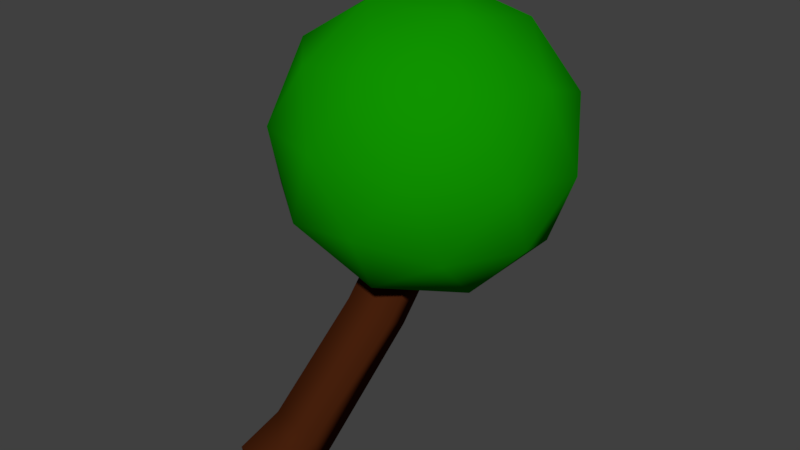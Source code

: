 # Source: branch2.blend  (saved by Blender 2.79.0; exported with 4.5.12 LTS)
import bpy
from mathutils import Matrix  # noqa: F401  (used for matrix-valued properties, if any)

bpy.ops.wm.read_factory_settings(use_empty=True)
scene = bpy.context.scene
scene.name = 'Scene'

# ---- collections
col_collection_1 = bpy.data.collections.new('Collection 1'); scene.collection.children.link(col_collection_1)

# ---- materials (node trees are filled in below, after node groups)
mat_leaves = bpy.data.materials.new('Leaves')
mat_leaves.alpha_threshold = 0.0
mat_leaves.use_transparent_shadow = False
mat_leaves.diffuse_color = (0.005138, 0.2929, 0.0, 1.0)
mat_leaves.roughness = 0.5
mat_leaves.line_color = (0.0, 0.0, 0.0, 1.0)
mat_bark = bpy.data.materials.new('Bark')
mat_bark.alpha_threshold = 0.0
mat_bark.use_transparent_shadow = False
mat_bark.diffuse_color = (0.0613, 0.01409, 0.003781, 1.0)
mat_bark.roughness = 0.5

# ---- material node trees

# ---- world
world_world = bpy.data.worlds.new('World'); scene.world = world_world
world_world.color = (0.05088, 0.05088, 0.05088)
world_world.use_sun_shadow = False
world_world.sun_shadow_jitter_overblur = 0.0
world_world.cycles.sampling_method = 'MANUAL'

# ---- meshes
me_cube_003 = bpy.data.meshes.new('Cube.003')
me_cube_003.from_pydata([(-0.02802, 1.037, -0.1393), (0.006648, 1.194, -0.08419), (-0.194, 1.073, -0.137), (-0.1593, 1.23, -0.08194), (-0.01845, 1.091, -0.2999), (0.01622, 1.248, -0.2448), (-0.1844, 1.127, -0.2976), (-0.1497, 1.284, -0.2425), (-0.0351, 1.426, -0.7619), (0.01461, 1.511, -0.6236), (-0.1949, 1.477, -0.7359), (-0.1452, 1.562, -0.5976), (-0.005754, 1.901, -1.134), (0.04525, 1.964, -0.9849), (-0.1642, 1.953, -1.102), (-0.1132, 2.016, -0.9528), (-0.03753, 1.573, -0.7764), (0.1506, 1.777, -1.261), (0.438, 1.865, -0.7903), (0.0713, 1.948, -0.377), (-0.4427, 1.91, -0.5924), (-0.3937, 1.805, -1.139), (0.3757, 2.278, -1.161), (0.3267, 2.384, -0.6147), (-0.2176, 2.411, -0.4924), (-0.505, 2.323, -0.9632), (-0.1383, 2.241, -1.376), (-0.0295, 2.616, -0.977), (0.2413, 1.653, -0.767), (0.07235, 1.601, -1.044), (0.3519, 1.773, -1.052), (-0.137, 1.738, -1.257), (-0.2476, 1.617, -0.9718), (0.02574, 1.701, -0.524), (0.3052, 1.873, -0.5322), (-0.2764, 1.679, -0.6506), (-0.2124, 1.9, -0.4159), (-0.4858, 1.816, -0.8636), (0.0131, 1.994, -1.396), (-0.3068, 2.01, -1.324), (0.4842, 2.068, -0.993), (0.3152, 2.016, -1.27), (0.2398, 2.178, -0.429), (0.4554, 2.13, -0.6719), (-0.3823, 2.172, -0.4837), (-0.08012, 2.194, -0.3571), (-0.5224, 2.059, -1.082), (-0.5512, 2.121, -0.7604), (0.1454, 2.289, -1.338), (0.4187, 2.373, -0.8899), (0.06999, 2.451, -0.4969), (-0.4189, 2.415, -0.7017), (-0.3723, 2.315, -1.221), (0.2094, 2.509, -1.103), (-0.09276, 2.487, -1.229), (0.1806, 2.571, -0.7817), (-0.1394, 2.587, -0.7098), (-0.3083, 2.535, -0.9865)], [], [(0, 1, 3, 2), (2, 3, 7, 6), (5, 4, 8, 9), (4, 5, 1, 0), (2, 6, 4, 0), (7, 3, 1, 5), (9, 8, 12, 13), (4, 6, 10, 8), (7, 5, 9, 11), (6, 7, 11, 10), (14, 15, 13, 12), (8, 10, 14, 12), (11, 9, 13, 15), (10, 11, 15, 14), (16, 29, 28), (17, 29, 31), (16, 28, 33), (16, 33, 35), (16, 35, 32), (17, 31, 38), (18, 30, 40), (19, 34, 42), (20, 36, 44), (21, 37, 46), (17, 38, 41), (18, 40, 43), (19, 42, 45), (20, 44, 47), (21, 46, 39), (22, 48, 53), (23, 49, 55), (24, 50, 56), (25, 51, 57), (26, 52, 54), (54, 57, 27), (54, 52, 57), (52, 25, 57), (57, 56, 27), (57, 51, 56), (51, 24, 56), (56, 55, 27), (56, 50, 55), (50, 23, 55), (55, 53, 27), (55, 49, 53), (49, 22, 53), (53, 54, 27), (53, 48, 54), (48, 26, 54), (39, 52, 26), (39, 46, 52), (46, 25, 52), (47, 51, 25), (47, 44, 51), (44, 24, 51), (45, 50, 24), (45, 42, 50), (42, 23, 50), (43, 49, 23), (43, 40, 49), (40, 22, 49), (41, 48, 22), (41, 38, 48), (38, 26, 48), (46, 47, 25), (46, 37, 47), (37, 20, 47), (44, 45, 24), (44, 36, 45), (36, 19, 45), (42, 43, 23), (42, 34, 43), (34, 18, 43), (40, 41, 22), (40, 30, 41), (30, 17, 41), (38, 39, 26), (38, 31, 39), (31, 21, 39), (32, 37, 21), (32, 35, 37), (35, 20, 37), (35, 36, 20), (35, 33, 36), (33, 19, 36), (33, 34, 19), (33, 28, 34), (28, 18, 34), (31, 32, 21), (31, 29, 32), (29, 16, 32), (28, 30, 18), (28, 29, 30), (29, 17, 30)])
me_cube_003.polygons.foreach_set('use_smooth', [True] * 94)
me_cube_003.polygons.foreach_set('material_index', [1, 1, 1, 1, 1, 1, 1, 1, 1, 1, 1, 1, 1, 1, 0, 0, 0, 0, 0, 0, 0, 0, 0, 0, 0, 0, 0, 0, 0, 0, 0, 0, 0, 0, 0, 0, 0, 0, 0, 0, 0, 0, 0, 0, 0, 0, 0, 0, 0, 0, 0, 0, 0, 0, 0, 0, 0, 0, 0, 0, 0, 0, 0, 0, 0, 0, 0, 0, 0, 0, 0, 0, 0, 0, 0, 0, 0, 0, 0, 0, 0, 0, 0, 0, 0, 0, 0, 0, 0, 0, 0, 0, 0, 0])
me_cube_003.materials.append(mat_leaves)
me_cube_003.materials.append(mat_bark)
me_cube_003.use_remesh_preserve_volume = False
me_cube_003.use_remesh_preserve_attributes = False
me_cube_003.use_mirror_vertex_groups = False
me_cube_003.update()

# ---- objects
ob_cube_002 = bpy.data.objects.new('Cube.002', me_cube_003)

# ---- transforms, parenting, visibility, modifiers, constraints
ob_cube_002.location = (0.0, 0.0, 0.0)
ob_cube_002.rotation_euler = (1.571, -0.0, 0.0)
ob_cube_002.lineart.crease_threshold = 0.0

# ---- collection membership
col_collection_1.objects.link(ob_cube_002)

# ---- scene / render settings (as saved in the file)
scene.frame_start = 1; scene.frame_end = 250; scene.frame_set(1)
scene.render.engine = 'BLENDER_EEVEE_NEXT'
scene.render.resolution_percentage = 50
scene.render.fps = 30
scene.render.dither_intensity = 0.0
scene.cycles.use_denoising = False
scene.cycles.samples = 128
scene.cycles.sampling_pattern = 'TABULATED_SOBOL'
scene.cycles.use_adaptive_sampling = False
scene.cycles.use_light_tree = False
scene.cycles.blur_glossy = 0.0
scene.cycles.sample_clamp_indirect = 0.0
scene.view_settings.view_transform = 'Standard'
bpy.context.view_layer.update()

# ---- added for rendering (the .blend has no active camera and no usable light): camera, sun
cam_auto = bpy.data.cameras.new('AutoCamera')
cam_auto.lens = 50.0
cam_auto.sensor_width = 36.0
cam_auto.clip_end = 1000.0
ob_auto_camera = bpy.data.objects.new('AutoCamera', cam_auto)
scene.collection.objects.link(ob_auto_camera)
ob_auto_camera.location = (2.09495, -1.81502, 3.52923)
ob_auto_camera.rotation_euler = (1.09748, -7.21219e-08, 0.694738)
scene.camera = ob_auto_camera
light_auto_sun = bpy.data.lights.new('AutoSun', 'SUN')
light_auto_sun.energy = 3.0
light_auto_sun.angle = 0.0523599
ob_auto_sun = bpy.data.objects.new('AutoSun', light_auto_sun)
scene.collection.objects.link(ob_auto_sun)
ob_auto_sun.rotation_euler = (0.872665, 0.174533, 0.523599)
bpy.context.view_layer.update()
